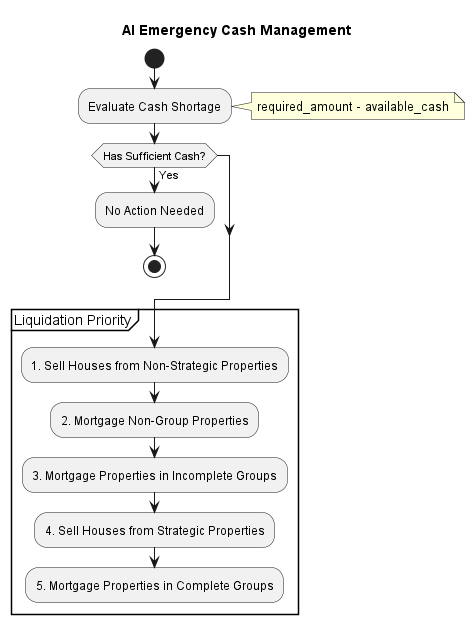

The diagram above was rendered by PlantUML. Its source (embedded in the PNG):
@startuml

title AI Emergency Cash Management

start

:Evaluate Cash Shortage;
note right
  required_amount - available_cash
end note

if (Has Sufficient Cash?) then (Yes)
  :No Action Needed;
  stop
endif

partition "Liquidation Priority" {
  :1. Sell Houses from Non-Strategic Properties;
  :2. Mortgage Non-Group Properties;
  :3. Mortgage Properties in Incomplete Groups;
  :4. Sell Houses from Strategic Properties;
  :5. Mortgage Properties in Complete Groups;
@enduml